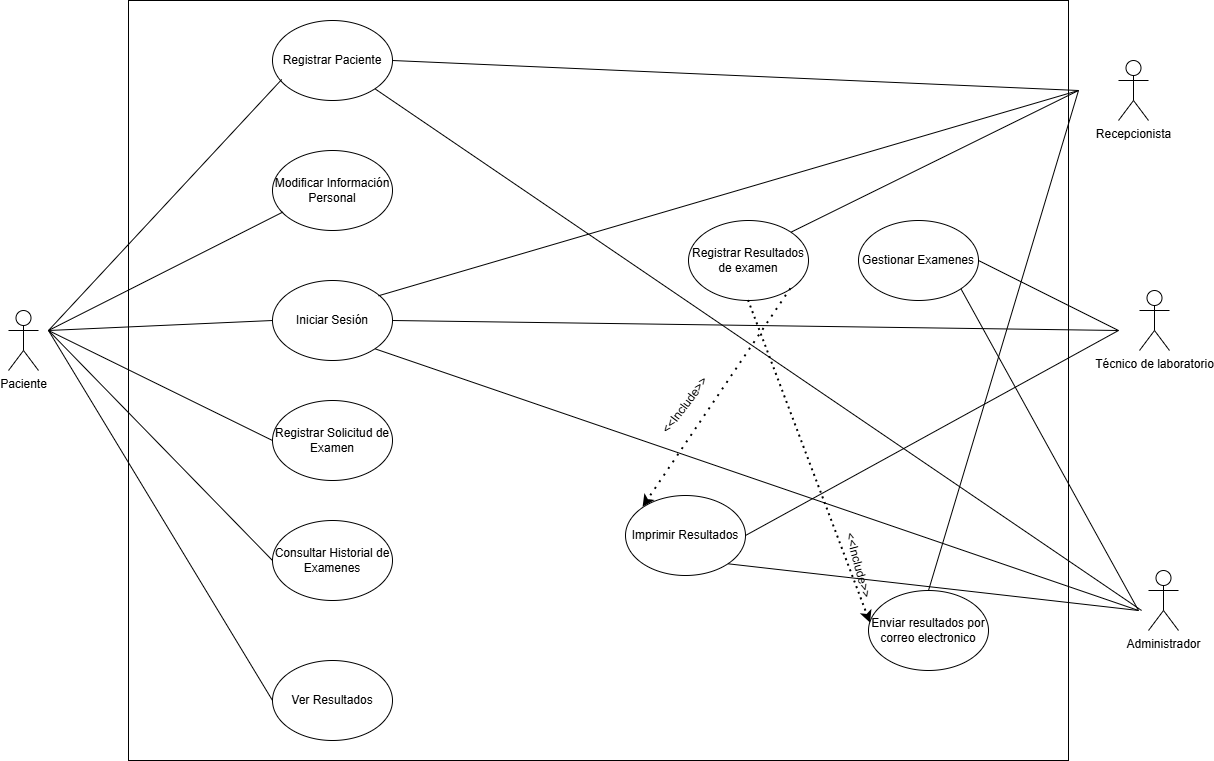

The diagram above was exported from draw.io. Its source (the exported page's mxGraphModel, read from the mxfile embedded in the PNG):
<mxGraphModel dx="1553" dy="933" grid="1" gridSize="10" guides="1" tooltips="1" connect="1" arrows="1" fold="1" page="1" pageScale="1" pageWidth="827" pageHeight="1169" math="0" shadow="0">
  <root>
    <mxCell id="0" />
    <mxCell id="1" parent="0" />
    <mxCell id="HoWdotF_sU7jXvr4P4JE-1" parent="1" style="ellipse;whiteSpace=wrap;html=1;" value="Registrar Paciente" vertex="1">
      <mxGeometry height="80" width="120" x="354" y="110" as="geometry" />
    </mxCell>
    <mxCell id="HoWdotF_sU7jXvr4P4JE-2" parent="1" style="ellipse;whiteSpace=wrap;html=1;" value="Modificar Información Personal" vertex="1">
      <mxGeometry height="80" width="120" x="354" y="240" as="geometry" />
    </mxCell>
    <mxCell id="HoWdotF_sU7jXvr4P4JE-3" parent="1" style="ellipse;whiteSpace=wrap;html=1;" value="Iniciar Sesión" vertex="1">
      <mxGeometry height="80" width="120" x="354" y="370" as="geometry" />
    </mxCell>
    <mxCell id="HoWdotF_sU7jXvr4P4JE-4" parent="1" style="ellipse;whiteSpace=wrap;html=1;" value="Registrar Solicitud de Examen" vertex="1">
      <mxGeometry height="80" width="120" x="354" y="490" as="geometry" />
    </mxCell>
    <mxCell id="HoWdotF_sU7jXvr4P4JE-5" parent="1" style="ellipse;whiteSpace=wrap;html=1;" value="Consultar Historial de Examenes" vertex="1">
      <mxGeometry height="80" width="120" x="354" y="610" as="geometry" />
    </mxCell>
    <mxCell id="HoWdotF_sU7jXvr4P4JE-6" parent="1" style="ellipse;whiteSpace=wrap;html=1;" value="Ver Resultados" vertex="1">
      <mxGeometry height="80" width="120" x="354" y="750" as="geometry" />
    </mxCell>
    <mxCell id="HoWdotF_sU7jXvr4P4JE-7" parent="1" style="shape=umlActor;verticalLabelPosition=bottom;verticalAlign=top;html=1;outlineConnect=0;" value="Paciente" vertex="1">
      <mxGeometry height="60" width="30" x="90" y="400" as="geometry" />
    </mxCell>
    <mxCell id="HoWdotF_sU7jXvr4P4JE-8" parent="1" style="shape=umlActor;verticalLabelPosition=bottom;verticalAlign=top;html=1;outlineConnect=0;" value="Recepcionista" vertex="1">
      <mxGeometry height="60" width="30" x="1200" y="150" as="geometry" />
    </mxCell>
    <mxCell id="HoWdotF_sU7jXvr4P4JE-9" parent="1" style="shape=umlActor;verticalLabelPosition=bottom;verticalAlign=top;html=1;outlineConnect=0;" value="Técnico de laboratorio" vertex="1">
      <mxGeometry height="60" width="30" x="1221" y="380" as="geometry" />
    </mxCell>
    <mxCell id="HoWdotF_sU7jXvr4P4JE-10" parent="1" style="shape=umlActor;verticalLabelPosition=bottom;verticalAlign=top;html=1;outlineConnect=0;" value="Administrador" vertex="1">
      <mxGeometry height="60" width="30" x="1230" y="660" as="geometry" />
    </mxCell>
    <mxCell id="HoWdotF_sU7jXvr4P4JE-15" parent="1" style="ellipse;whiteSpace=wrap;html=1;" value="Gestionar Examenes" vertex="1">
      <mxGeometry height="80" width="120" x="940" y="310" as="geometry" />
    </mxCell>
    <mxCell id="HoWdotF_sU7jXvr4P4JE-16" parent="1" style="ellipse;whiteSpace=wrap;html=1;" value="Registrar Resultados de examen" vertex="1">
      <mxGeometry height="80" width="120" x="770" y="310" as="geometry" />
    </mxCell>
    <mxCell id="HoWdotF_sU7jXvr4P4JE-17" parent="1" style="ellipse;whiteSpace=wrap;html=1;" value="Imprimir Resultados" vertex="1">
      <mxGeometry height="80" width="120" x="707" y="585" as="geometry" />
    </mxCell>
    <mxCell id="HoWdotF_sU7jXvr4P4JE-18" parent="1" style="ellipse;whiteSpace=wrap;html=1;" value="Enviar resultados por correo electronico" vertex="1">
      <mxGeometry height="80" width="120" x="950" y="680" as="geometry" />
    </mxCell>
    <mxCell id="HoWdotF_sU7jXvr4P4JE-19" edge="1" parent="1" style="endArrow=none;html=1;rounded=0;entryX=0.077;entryY=0.737;entryDx=0;entryDy=0;entryPerimeter=0;" target="HoWdotF_sU7jXvr4P4JE-1" value="">
      <mxGeometry height="50" relative="1" width="50" as="geometry">
        <mxPoint x="130" y="420" as="sourcePoint" />
        <mxPoint x="550" y="300" as="targetPoint" />
      </mxGeometry>
    </mxCell>
    <mxCell id="HoWdotF_sU7jXvr4P4JE-20" edge="1" parent="1" style="endArrow=none;html=1;rounded=0;entryX=0;entryY=0.5;entryDx=0;entryDy=0;" target="HoWdotF_sU7jXvr4P4JE-3" value="">
      <mxGeometry height="50" relative="1" width="50" as="geometry">
        <mxPoint x="130" y="420" as="sourcePoint" />
        <mxPoint x="550" y="300" as="targetPoint" />
      </mxGeometry>
    </mxCell>
    <mxCell id="HoWdotF_sU7jXvr4P4JE-21" edge="1" parent="1" style="endArrow=none;html=1;rounded=0;entryX=0.087;entryY=0.769;entryDx=0;entryDy=0;entryPerimeter=0;" target="HoWdotF_sU7jXvr4P4JE-2" value="">
      <mxGeometry height="50" relative="1" width="50" as="geometry">
        <mxPoint x="130" y="420" as="sourcePoint" />
        <mxPoint x="550" y="300" as="targetPoint" />
      </mxGeometry>
    </mxCell>
    <mxCell id="HoWdotF_sU7jXvr4P4JE-22" edge="1" parent="1" style="endArrow=none;html=1;rounded=0;entryX=0;entryY=0.5;entryDx=0;entryDy=0;" target="HoWdotF_sU7jXvr4P4JE-4" value="">
      <mxGeometry height="50" relative="1" width="50" as="geometry">
        <mxPoint x="130" y="420" as="sourcePoint" />
        <mxPoint x="550" y="710" as="targetPoint" />
      </mxGeometry>
    </mxCell>
    <mxCell id="HoWdotF_sU7jXvr4P4JE-23" edge="1" parent="1" style="endArrow=none;html=1;rounded=0;entryX=0;entryY=0.5;entryDx=0;entryDy=0;" target="HoWdotF_sU7jXvr4P4JE-5" value="">
      <mxGeometry height="50" relative="1" width="50" as="geometry">
        <mxPoint x="130" y="420" as="sourcePoint" />
        <mxPoint x="550" y="710" as="targetPoint" />
      </mxGeometry>
    </mxCell>
    <mxCell id="HoWdotF_sU7jXvr4P4JE-24" edge="1" parent="1" style="endArrow=none;html=1;rounded=0;entryX=0;entryY=0.5;entryDx=0;entryDy=0;" target="HoWdotF_sU7jXvr4P4JE-6" value="">
      <mxGeometry height="50" relative="1" width="50" as="geometry">
        <mxPoint x="130" y="420" as="sourcePoint" />
        <mxPoint x="550" y="710" as="targetPoint" />
      </mxGeometry>
    </mxCell>
    <mxCell id="HoWdotF_sU7jXvr4P4JE-25" edge="1" parent="1" style="endArrow=none;html=1;rounded=0;entryX=1;entryY=0.5;entryDx=0;entryDy=0;" target="HoWdotF_sU7jXvr4P4JE-15" value="">
      <mxGeometry height="50" relative="1" width="50" as="geometry">
        <mxPoint x="1200" y="420" as="sourcePoint" />
        <mxPoint x="1010" y="500" as="targetPoint" />
      </mxGeometry>
    </mxCell>
    <mxCell id="HoWdotF_sU7jXvr4P4JE-26" edge="1" parent="1" source="HoWdotF_sU7jXvr4P4JE-15" style="endArrow=none;html=1;rounded=0;exitX=1;exitY=1;exitDx=0;exitDy=0;" value="">
      <mxGeometry height="50" relative="1" width="50" as="geometry">
        <mxPoint x="960" y="550" as="sourcePoint" />
        <mxPoint x="1220" y="700" as="targetPoint" />
      </mxGeometry>
    </mxCell>
    <mxCell id="HoWdotF_sU7jXvr4P4JE-27" edge="1" parent="1" source="HoWdotF_sU7jXvr4P4JE-17" style="endArrow=none;html=1;rounded=0;exitX=1;exitY=0.5;exitDx=0;exitDy=0;" value="">
      <mxGeometry height="50" relative="1" width="50" as="geometry">
        <mxPoint x="960" y="550" as="sourcePoint" />
        <mxPoint x="1200" y="420" as="targetPoint" />
      </mxGeometry>
    </mxCell>
    <mxCell id="HoWdotF_sU7jXvr4P4JE-28" edge="1" parent="1" source="HoWdotF_sU7jXvr4P4JE-17" style="endArrow=none;html=1;rounded=0;exitX=1;exitY=1;exitDx=0;exitDy=0;" value="">
      <mxGeometry height="50" relative="1" width="50" as="geometry">
        <mxPoint x="960" y="550" as="sourcePoint" />
        <mxPoint x="1220" y="700" as="targetPoint" />
      </mxGeometry>
    </mxCell>
    <mxCell id="HoWdotF_sU7jXvr4P4JE-29" edge="1" parent="1" source="HoWdotF_sU7jXvr4P4JE-16" style="endArrow=none;html=1;rounded=0;exitX=1;exitY=0;exitDx=0;exitDy=0;" value="">
      <mxGeometry height="50" relative="1" width="50" as="geometry">
        <mxPoint x="970" y="420" as="sourcePoint" />
        <mxPoint x="1160" y="180" as="targetPoint" />
      </mxGeometry>
    </mxCell>
    <mxCell id="HoWdotF_sU7jXvr4P4JE-30" edge="1" parent="1" source="HoWdotF_sU7jXvr4P4JE-1" style="endArrow=none;html=1;rounded=0;exitX=1;exitY=0.5;exitDx=0;exitDy=0;" value="">
      <mxGeometry height="50" relative="1" width="50" as="geometry">
        <mxPoint x="760" y="360" as="sourcePoint" />
        <mxPoint x="1160" y="180" as="targetPoint" />
      </mxGeometry>
    </mxCell>
    <mxCell id="HoWdotF_sU7jXvr4P4JE-31" edge="1" parent="1" source="HoWdotF_sU7jXvr4P4JE-3" style="endArrow=none;html=1;rounded=0;exitX=0.883;exitY=0.191;exitDx=0;exitDy=0;exitPerimeter=0;" value="">
      <mxGeometry height="50" relative="1" width="50" as="geometry">
        <mxPoint x="850" y="460" as="sourcePoint" />
        <mxPoint x="1160" y="180" as="targetPoint" />
      </mxGeometry>
    </mxCell>
    <mxCell id="HoWdotF_sU7jXvr4P4JE-32" edge="1" parent="1" source="HoWdotF_sU7jXvr4P4JE-18" style="endArrow=none;html=1;rounded=0;exitX=0.5;exitY=0;exitDx=0;exitDy=0;" value="">
      <mxGeometry height="50" relative="1" width="50" as="geometry">
        <mxPoint x="920" y="490" as="sourcePoint" />
        <mxPoint x="1160" y="180" as="targetPoint" />
      </mxGeometry>
    </mxCell>
    <mxCell id="HoWdotF_sU7jXvr4P4JE-34" edge="1" parent="1" source="HoWdotF_sU7jXvr4P4JE-16" style="endArrow=classic;dashed=1;html=1;dashPattern=1 3;strokeWidth=2;rounded=0;exitX=1;exitY=1;exitDx=0;exitDy=0;entryX=0;entryY=0;entryDx=0;entryDy=0;endFill=1;" target="HoWdotF_sU7jXvr4P4JE-17" value="">
      <mxGeometry height="50" relative="1" width="50" as="geometry">
        <mxPoint x="750" y="480" as="sourcePoint" />
        <mxPoint x="970" y="440" as="targetPoint" />
      </mxGeometry>
    </mxCell>
    <mxCell id="HoWdotF_sU7jXvr4P4JE-35" edge="1" parent="1" source="HoWdotF_sU7jXvr4P4JE-16" style="endArrow=classic;html=1;strokeWidth=2;rounded=0;exitX=0.5;exitY=1;exitDx=0;exitDy=0;entryX=0.017;entryY=0.409;entryDx=0;entryDy=0;entryPerimeter=0;dashed=1;dashPattern=1 2;startArrow=none;startFill=0;endFill=1;" target="HoWdotF_sU7jXvr4P4JE-18" value="">
      <mxGeometry height="50" relative="1" width="50" as="geometry">
        <mxPoint x="920" y="490" as="sourcePoint" />
        <mxPoint x="970" y="440" as="targetPoint" />
      </mxGeometry>
    </mxCell>
    <mxCell id="HoWdotF_sU7jXvr4P4JE-36" parent="1" style="text;html=1;whiteSpace=wrap;strokeColor=none;fillColor=none;align=center;verticalAlign=middle;rounded=0;rotation=-53;" value="&amp;lt;&amp;lt;Include&amp;gt;&amp;gt;" vertex="1">
      <mxGeometry height="30" width="60" x="737" y="480" as="geometry" />
    </mxCell>
    <mxCell id="HoWdotF_sU7jXvr4P4JE-37" parent="1" style="text;html=1;whiteSpace=wrap;strokeColor=none;fillColor=none;align=center;verticalAlign=middle;rounded=0;rotation=75;" value="&amp;lt;&amp;lt;Include&amp;gt;&amp;gt;" vertex="1">
      <mxGeometry height="30" width="60" x="909.9998051533946" y="639.9998051533946" as="geometry" />
    </mxCell>
    <mxCell id="HoWdotF_sU7jXvr4P4JE-38" edge="1" parent="1" source="HoWdotF_sU7jXvr4P4JE-3" style="endArrow=none;html=1;rounded=0;exitX=1;exitY=0.5;exitDx=0;exitDy=0;" value="">
      <mxGeometry height="50" relative="1" width="50" as="geometry">
        <mxPoint x="920" y="490" as="sourcePoint" />
        <mxPoint x="1200" y="420" as="targetPoint" />
      </mxGeometry>
    </mxCell>
    <mxCell id="HoWdotF_sU7jXvr4P4JE-39" edge="1" parent="1" source="HoWdotF_sU7jXvr4P4JE-3" style="endArrow=none;html=1;rounded=0;exitX=1;exitY=1;exitDx=0;exitDy=0;" value="">
      <mxGeometry height="50" relative="1" width="50" as="geometry">
        <mxPoint x="920" y="490" as="sourcePoint" />
        <mxPoint x="1220" y="700" as="targetPoint" />
      </mxGeometry>
    </mxCell>
    <mxCell id="HoWdotF_sU7jXvr4P4JE-42" parent="1" style="rounded=0;whiteSpace=wrap;html=1;fillColor=none;" value="" vertex="1">
      <mxGeometry height="760" width="940" x="210" y="90" as="geometry" />
    </mxCell>
    <mxCell id="qV7bx707AiPUAJ40SzEO-1" edge="1" parent="1" source="HoWdotF_sU7jXvr4P4JE-1" style="endArrow=none;html=1;rounded=0;exitX=1;exitY=1;exitDx=0;exitDy=0;" value="">
      <mxGeometry height="50" relative="1" width="50" as="geometry">
        <mxPoint x="660" y="480" as="sourcePoint" />
        <mxPoint x="1223.076923076923" y="700" as="targetPoint" />
      </mxGeometry>
    </mxCell>
  </root>
</mxGraphModel>